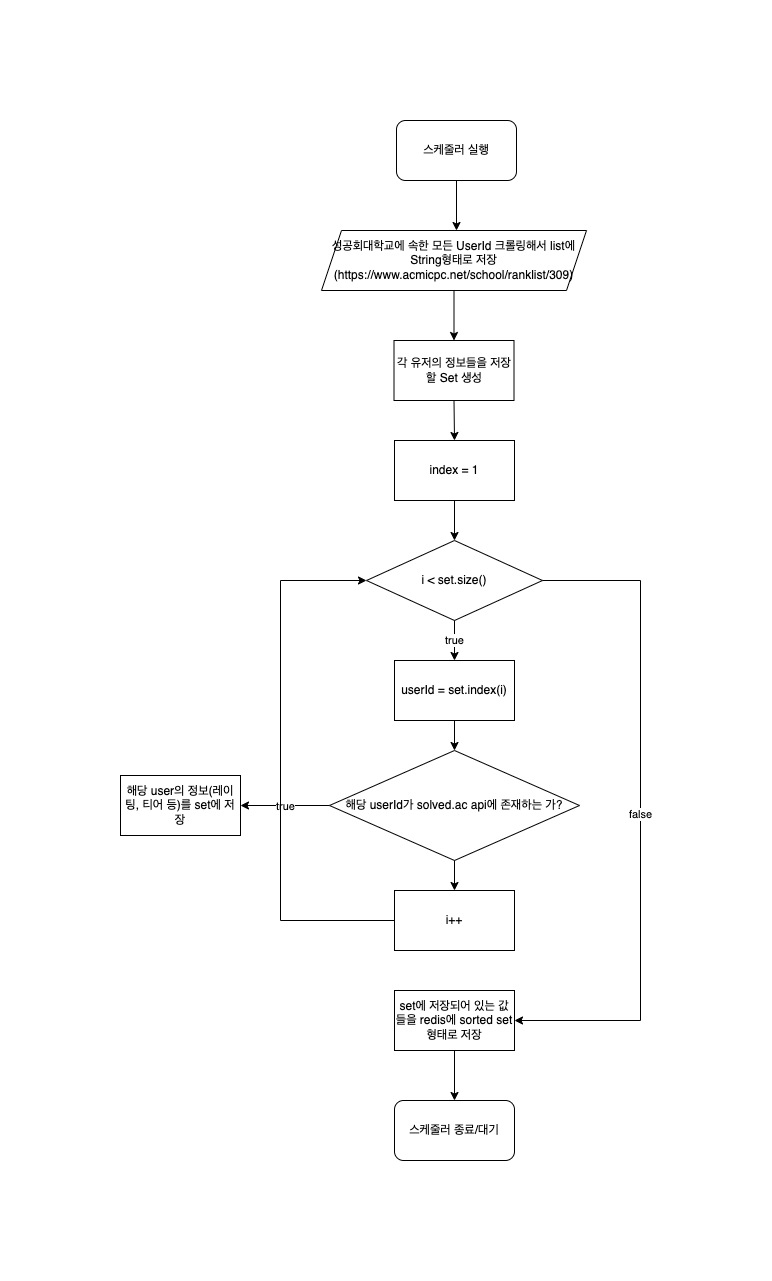

The diagram above was exported from draw.io. Its source (the exported page's mxGraphModel, read from the mxfile embedded in the PNG):
<mxGraphModel dx="1186" dy="764" grid="1" gridSize="10" guides="1" tooltips="1" connect="1" arrows="1" fold="1" page="1" pageScale="1" pageWidth="827" pageHeight="1169" math="0" shadow="0">
  <root>
    <mxCell id="0" />
    <mxCell id="1" parent="0" />
    <mxCell id="22N1SCfCsuk138En6mgr-1" value="스케줄러 실행" style="rounded=1;whiteSpace=wrap;html=1;" parent="1" vertex="1">
      <mxGeometry x="356" y="40" width="120" height="60" as="geometry" />
    </mxCell>
    <mxCell id="22N1SCfCsuk138En6mgr-3" value="" style="endArrow=classic;html=1;rounded=0;exitX=0.5;exitY=1;exitDx=0;exitDy=0;" parent="1" source="22N1SCfCsuk138En6mgr-1" edge="1">
      <mxGeometry width="50" height="50" relative="1" as="geometry">
        <mxPoint x="656" y="410" as="sourcePoint" />
        <mxPoint x="416" y="150" as="targetPoint" />
      </mxGeometry>
    </mxCell>
    <mxCell id="22N1SCfCsuk138En6mgr-4" value="성공회대학교에 속한 모든 UserId 크롤링해서 list에 String형태로 저장&lt;br&gt;(https://www.acmicpc.net/school/ranklist/309)" style="shape=parallelogram;perimeter=parallelogramPerimeter;whiteSpace=wrap;html=1;fixedSize=1;" parent="1" vertex="1">
      <mxGeometry x="281" y="150" width="265" height="60" as="geometry" />
    </mxCell>
    <mxCell id="22N1SCfCsuk138En6mgr-6" value="각 유저의 정보들을 저장할 Set 생성" style="rounded=0;whiteSpace=wrap;html=1;" parent="1" vertex="1">
      <mxGeometry x="353.5" y="260" width="120" height="60" as="geometry" />
    </mxCell>
    <mxCell id="22N1SCfCsuk138En6mgr-7" value="" style="endArrow=classic;html=1;rounded=0;exitX=0.5;exitY=1;exitDx=0;exitDy=0;entryX=0.5;entryY=0;entryDx=0;entryDy=0;" parent="1" source="22N1SCfCsuk138En6mgr-4" target="22N1SCfCsuk138En6mgr-6" edge="1">
      <mxGeometry width="50" height="50" relative="1" as="geometry">
        <mxPoint x="656" y="370" as="sourcePoint" />
        <mxPoint x="706" y="320" as="targetPoint" />
      </mxGeometry>
    </mxCell>
    <mxCell id="22N1SCfCsuk138En6mgr-8" value="index = 1" style="rounded=0;whiteSpace=wrap;html=1;" parent="1" vertex="1">
      <mxGeometry x="354" y="360" width="120" height="60" as="geometry" />
    </mxCell>
    <mxCell id="22N1SCfCsuk138En6mgr-9" value="" style="endArrow=classic;html=1;rounded=0;exitX=0.5;exitY=1;exitDx=0;exitDy=0;entryX=0.5;entryY=0;entryDx=0;entryDy=0;" parent="1" source="22N1SCfCsuk138En6mgr-6" target="22N1SCfCsuk138En6mgr-8" edge="1">
      <mxGeometry width="50" height="50" relative="1" as="geometry">
        <mxPoint x="390" y="500" as="sourcePoint" />
        <mxPoint x="440" y="450" as="targetPoint" />
      </mxGeometry>
    </mxCell>
    <mxCell id="22N1SCfCsuk138En6mgr-10" value="i &amp;lt; set.size()" style="rhombus;whiteSpace=wrap;html=1;" parent="1" vertex="1">
      <mxGeometry x="326" y="460" width="176" height="80" as="geometry" />
    </mxCell>
    <mxCell id="22N1SCfCsuk138En6mgr-11" value="" style="endArrow=classic;html=1;rounded=0;exitX=0.5;exitY=1;exitDx=0;exitDy=0;entryX=0.5;entryY=0;entryDx=0;entryDy=0;" parent="1" source="22N1SCfCsuk138En6mgr-8" target="22N1SCfCsuk138En6mgr-10" edge="1">
      <mxGeometry width="50" height="50" relative="1" as="geometry">
        <mxPoint x="390" y="490" as="sourcePoint" />
        <mxPoint x="440" y="440" as="targetPoint" />
      </mxGeometry>
    </mxCell>
    <mxCell id="22N1SCfCsuk138En6mgr-12" value="userId = set.index(i)" style="rounded=0;whiteSpace=wrap;html=1;" parent="1" vertex="1">
      <mxGeometry x="354" y="580" width="120" height="60" as="geometry" />
    </mxCell>
    <mxCell id="D3wDu4SkbhYJ5MEXNbuX-1" value="true" style="endArrow=classic;html=1;rounded=0;exitX=0.5;exitY=1;exitDx=0;exitDy=0;entryX=0.5;entryY=0;entryDx=0;entryDy=0;" parent="1" source="22N1SCfCsuk138En6mgr-10" target="22N1SCfCsuk138En6mgr-12" edge="1">
      <mxGeometry width="50" height="50" relative="1" as="geometry">
        <mxPoint x="390" y="540" as="sourcePoint" />
        <mxPoint x="440" y="490" as="targetPoint" />
      </mxGeometry>
    </mxCell>
    <mxCell id="D3wDu4SkbhYJ5MEXNbuX-2" value="해당 userId가 solved.ac api에 존재하는 가?" style="rhombus;whiteSpace=wrap;html=1;" parent="1" vertex="1">
      <mxGeometry x="289" y="670" width="250" height="110" as="geometry" />
    </mxCell>
    <mxCell id="D3wDu4SkbhYJ5MEXNbuX-3" value="" style="endArrow=classic;html=1;rounded=0;exitX=0.5;exitY=1;exitDx=0;exitDy=0;entryX=0.5;entryY=0;entryDx=0;entryDy=0;" parent="1" source="22N1SCfCsuk138En6mgr-12" target="D3wDu4SkbhYJ5MEXNbuX-2" edge="1">
      <mxGeometry width="50" height="50" relative="1" as="geometry">
        <mxPoint x="390" y="790" as="sourcePoint" />
        <mxPoint x="440" y="740" as="targetPoint" />
      </mxGeometry>
    </mxCell>
    <mxCell id="D3wDu4SkbhYJ5MEXNbuX-6" value="" style="endArrow=classic;html=1;rounded=0;exitX=0;exitY=0.5;exitDx=0;exitDy=0;" parent="1" source="D3wDu4SkbhYJ5MEXNbuX-2" edge="1">
      <mxGeometry relative="1" as="geometry">
        <mxPoint x="376" y="840" as="sourcePoint" />
        <mxPoint x="200" y="725" as="targetPoint" />
      </mxGeometry>
    </mxCell>
    <mxCell id="D3wDu4SkbhYJ5MEXNbuX-7" value="true" style="edgeLabel;resizable=0;html=1;align=center;verticalAlign=middle;" parent="D3wDu4SkbhYJ5MEXNbuX-6" connectable="0" vertex="1">
      <mxGeometry relative="1" as="geometry" />
    </mxCell>
    <mxCell id="D3wDu4SkbhYJ5MEXNbuX-8" value="해당 user의 정보(레이팅, 티어 등)를 set에 저장" style="rounded=0;whiteSpace=wrap;html=1;" parent="1" vertex="1">
      <mxGeometry x="80" y="695" width="120" height="60" as="geometry" />
    </mxCell>
    <mxCell id="D3wDu4SkbhYJ5MEXNbuX-9" value="i++" style="rounded=0;whiteSpace=wrap;html=1;" parent="1" vertex="1">
      <mxGeometry x="354" y="810" width="120" height="60" as="geometry" />
    </mxCell>
    <mxCell id="D3wDu4SkbhYJ5MEXNbuX-10" value="" style="endArrow=classic;html=1;rounded=0;exitX=0.5;exitY=1;exitDx=0;exitDy=0;entryX=0.5;entryY=0;entryDx=0;entryDy=0;" parent="1" source="D3wDu4SkbhYJ5MEXNbuX-2" target="D3wDu4SkbhYJ5MEXNbuX-9" edge="1">
      <mxGeometry width="50" height="50" relative="1" as="geometry">
        <mxPoint x="390" y="770" as="sourcePoint" />
        <mxPoint x="440" y="720" as="targetPoint" />
      </mxGeometry>
    </mxCell>
    <mxCell id="D3wDu4SkbhYJ5MEXNbuX-11" value="" style="endArrow=classic;html=1;rounded=0;exitX=0;exitY=0.5;exitDx=0;exitDy=0;entryX=0;entryY=0.5;entryDx=0;entryDy=0;" parent="1" source="D3wDu4SkbhYJ5MEXNbuX-9" target="22N1SCfCsuk138En6mgr-10" edge="1">
      <mxGeometry width="50" height="50" relative="1" as="geometry">
        <mxPoint x="390" y="610" as="sourcePoint" />
        <mxPoint x="440" y="560" as="targetPoint" />
        <Array as="points">
          <mxPoint x="240" y="840" />
          <mxPoint x="240" y="500" />
        </Array>
      </mxGeometry>
    </mxCell>
    <mxCell id="D3wDu4SkbhYJ5MEXNbuX-12" value="set에 저장되어 있는 값들을 redis에 sorted set형태로 저장" style="rounded=0;whiteSpace=wrap;html=1;" parent="1" vertex="1">
      <mxGeometry x="354" y="910" width="120" height="60" as="geometry" />
    </mxCell>
    <mxCell id="D3wDu4SkbhYJ5MEXNbuX-13" value="false" style="endArrow=classic;html=1;rounded=0;exitX=1;exitY=0.5;exitDx=0;exitDy=0;entryX=1;entryY=0.5;entryDx=0;entryDy=0;" parent="1" source="22N1SCfCsuk138En6mgr-10" target="D3wDu4SkbhYJ5MEXNbuX-12" edge="1">
      <mxGeometry width="50" height="50" relative="1" as="geometry">
        <mxPoint x="390" y="760" as="sourcePoint" />
        <mxPoint x="550" y="850" as="targetPoint" />
        <Array as="points">
          <mxPoint x="600" y="500" />
          <mxPoint x="600" y="940" />
        </Array>
      </mxGeometry>
    </mxCell>
    <mxCell id="D3wDu4SkbhYJ5MEXNbuX-14" value="" style="endArrow=classic;html=1;rounded=0;exitX=0.5;exitY=1;exitDx=0;exitDy=0;" parent="1" source="D3wDu4SkbhYJ5MEXNbuX-12" edge="1">
      <mxGeometry width="50" height="50" relative="1" as="geometry">
        <mxPoint x="390" y="990" as="sourcePoint" />
        <mxPoint x="414" y="1020" as="targetPoint" />
      </mxGeometry>
    </mxCell>
    <mxCell id="D3wDu4SkbhYJ5MEXNbuX-15" value="스케줄러 종료/대기" style="rounded=1;whiteSpace=wrap;html=1;" parent="1" vertex="1">
      <mxGeometry x="354" y="1020" width="120" height="60" as="geometry" />
    </mxCell>
  </root>
</mxGraphModel>